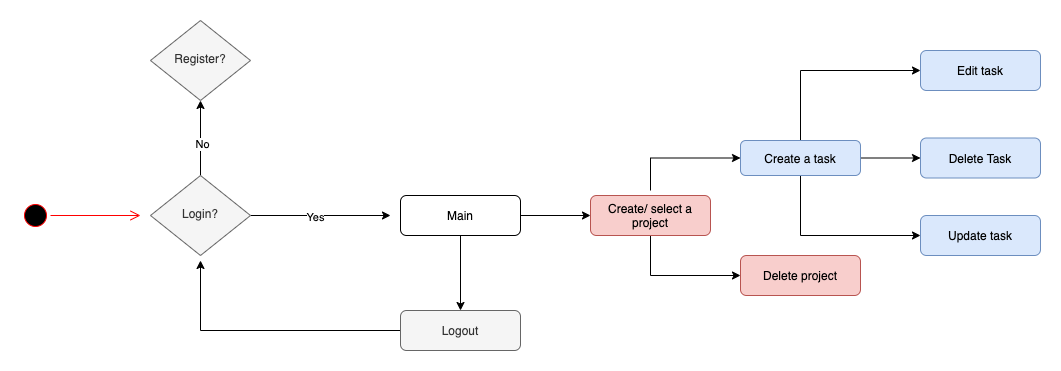

The diagram above was exported from draw.io. Its source (the exported page's mxGraphModel, read from the mxfile embedded in the PNG):
<mxGraphModel dx="932" dy="550" grid="1" gridSize="10" guides="1" tooltips="1" connect="1" arrows="1" fold="1" page="1" pageScale="1" pageWidth="827" pageHeight="1169" math="0" shadow="0">
  <root>
    <mxCell id="WIyWlLk6GJQsqaUBKTNV-0" />
    <mxCell id="WIyWlLk6GJQsqaUBKTNV-1" parent="WIyWlLk6GJQsqaUBKTNV-0" />
    <mxCell id="ZnPPMX-xmJ2Blk8Hq0As-13" style="edgeStyle=orthogonalEdgeStyle;rounded=0;orthogonalLoop=1;jettySize=auto;html=1;entryX=0;entryY=0.5;entryDx=0;entryDy=0;exitX=0.5;exitY=1;exitDx=0;exitDy=0;" edge="1" parent="WIyWlLk6GJQsqaUBKTNV-1" source="WIyWlLk6GJQsqaUBKTNV-3" target="WIyWlLk6GJQsqaUBKTNV-11">
      <mxGeometry relative="1" as="geometry" />
    </mxCell>
    <mxCell id="ZnPPMX-xmJ2Blk8Hq0As-15" style="edgeStyle=orthogonalEdgeStyle;rounded=0;orthogonalLoop=1;jettySize=auto;html=1;entryX=0;entryY=0.5;entryDx=0;entryDy=0;" edge="1" parent="WIyWlLk6GJQsqaUBKTNV-1" target="WIyWlLk6GJQsqaUBKTNV-12">
      <mxGeometry relative="1" as="geometry">
        <mxPoint x="680" y="220" as="sourcePoint" />
        <Array as="points">
          <mxPoint x="680" y="188" />
        </Array>
      </mxGeometry>
    </mxCell>
    <mxCell id="WIyWlLk6GJQsqaUBKTNV-3" value="Create/ select a project" style="rounded=1;whiteSpace=wrap;html=1;fontSize=12;glass=0;strokeWidth=1;shadow=0;fillColor=#f8cecc;strokeColor=#b85450;" parent="WIyWlLk6GJQsqaUBKTNV-1" vertex="1">
      <mxGeometry x="620" y="225" width="120" height="40" as="geometry" />
    </mxCell>
    <mxCell id="WIyWlLk6GJQsqaUBKTNV-6" value="Register?" style="rhombus;whiteSpace=wrap;html=1;shadow=0;fontFamily=Helvetica;fontSize=12;align=center;strokeWidth=1;spacing=6;spacingTop=-4;fillColor=#f5f5f5;strokeColor=#666666;fontColor=#333333;" parent="WIyWlLk6GJQsqaUBKTNV-1" vertex="1">
      <mxGeometry x="180" y="50" width="100" height="80" as="geometry" />
    </mxCell>
    <mxCell id="ZnPPMX-xmJ2Blk8Hq0As-10" style="edgeStyle=orthogonalEdgeStyle;rounded=0;orthogonalLoop=1;jettySize=auto;html=1;entryX=0.5;entryY=0;entryDx=0;entryDy=0;" edge="1" parent="WIyWlLk6GJQsqaUBKTNV-1" source="WIyWlLk6GJQsqaUBKTNV-7" target="ZnPPMX-xmJ2Blk8Hq0As-9">
      <mxGeometry relative="1" as="geometry" />
    </mxCell>
    <mxCell id="ZnPPMX-xmJ2Blk8Hq0As-11" style="edgeStyle=orthogonalEdgeStyle;rounded=0;orthogonalLoop=1;jettySize=auto;html=1;entryX=0;entryY=0.5;entryDx=0;entryDy=0;" edge="1" parent="WIyWlLk6GJQsqaUBKTNV-1" source="WIyWlLk6GJQsqaUBKTNV-7" target="WIyWlLk6GJQsqaUBKTNV-3">
      <mxGeometry relative="1" as="geometry">
        <mxPoint x="610" y="245" as="targetPoint" />
      </mxGeometry>
    </mxCell>
    <mxCell id="WIyWlLk6GJQsqaUBKTNV-7" value="Main" style="rounded=1;whiteSpace=wrap;html=1;fontSize=12;glass=0;strokeWidth=1;shadow=0;" parent="WIyWlLk6GJQsqaUBKTNV-1" vertex="1">
      <mxGeometry x="430" y="225" width="120" height="40" as="geometry" />
    </mxCell>
    <mxCell id="ZnPPMX-xmJ2Blk8Hq0As-2" style="edgeStyle=orthogonalEdgeStyle;rounded=0;orthogonalLoop=1;jettySize=auto;html=1;entryX=0.5;entryY=1;entryDx=0;entryDy=0;" edge="1" parent="WIyWlLk6GJQsqaUBKTNV-1" source="WIyWlLk6GJQsqaUBKTNV-10" target="WIyWlLk6GJQsqaUBKTNV-6">
      <mxGeometry relative="1" as="geometry" />
    </mxCell>
    <mxCell id="ZnPPMX-xmJ2Blk8Hq0As-3" value="No" style="edgeLabel;html=1;align=center;verticalAlign=middle;resizable=0;points=[];" vertex="1" connectable="0" parent="ZnPPMX-xmJ2Blk8Hq0As-2">
      <mxGeometry x="-0.1467" y="-1" relative="1" as="geometry">
        <mxPoint as="offset" />
      </mxGeometry>
    </mxCell>
    <mxCell id="ZnPPMX-xmJ2Blk8Hq0As-4" style="edgeStyle=orthogonalEdgeStyle;rounded=0;orthogonalLoop=1;jettySize=auto;html=1;exitX=1;exitY=0.5;exitDx=0;exitDy=0;" edge="1" parent="WIyWlLk6GJQsqaUBKTNV-1" source="WIyWlLk6GJQsqaUBKTNV-10">
      <mxGeometry relative="1" as="geometry">
        <mxPoint x="420" y="245" as="targetPoint" />
      </mxGeometry>
    </mxCell>
    <mxCell id="ZnPPMX-xmJ2Blk8Hq0As-5" value="Yes" style="edgeLabel;html=1;align=center;verticalAlign=middle;resizable=0;points=[];" vertex="1" connectable="0" parent="ZnPPMX-xmJ2Blk8Hq0As-4">
      <mxGeometry x="-0.0857" y="-1" relative="1" as="geometry">
        <mxPoint as="offset" />
      </mxGeometry>
    </mxCell>
    <mxCell id="WIyWlLk6GJQsqaUBKTNV-10" value="Login?" style="rhombus;whiteSpace=wrap;html=1;shadow=0;fontFamily=Helvetica;fontSize=12;align=center;strokeWidth=1;spacing=6;spacingTop=-4;fillColor=#f5f5f5;strokeColor=#666666;fontColor=#333333;" parent="WIyWlLk6GJQsqaUBKTNV-1" vertex="1">
      <mxGeometry x="180" y="205" width="100" height="80" as="geometry" />
    </mxCell>
    <mxCell id="WIyWlLk6GJQsqaUBKTNV-11" value="Delete project" style="rounded=1;whiteSpace=wrap;html=1;fontSize=12;glass=0;strokeWidth=1;shadow=0;fillColor=#f8cecc;strokeColor=#b85450;" parent="WIyWlLk6GJQsqaUBKTNV-1" vertex="1">
      <mxGeometry x="770" y="285" width="120" height="40" as="geometry" />
    </mxCell>
    <mxCell id="ZnPPMX-xmJ2Blk8Hq0As-16" style="edgeStyle=orthogonalEdgeStyle;rounded=0;orthogonalLoop=1;jettySize=auto;html=1;entryX=0;entryY=0.5;entryDx=0;entryDy=0;exitX=0.5;exitY=0;exitDx=0;exitDy=0;" edge="1" parent="WIyWlLk6GJQsqaUBKTNV-1" source="WIyWlLk6GJQsqaUBKTNV-12" target="ZnPPMX-xmJ2Blk8Hq0As-6">
      <mxGeometry relative="1" as="geometry">
        <Array as="points">
          <mxPoint x="830" y="100" />
        </Array>
      </mxGeometry>
    </mxCell>
    <mxCell id="ZnPPMX-xmJ2Blk8Hq0As-17" style="edgeStyle=orthogonalEdgeStyle;rounded=0;orthogonalLoop=1;jettySize=auto;html=1;entryX=0;entryY=0.5;entryDx=0;entryDy=0;" edge="1" parent="WIyWlLk6GJQsqaUBKTNV-1" source="WIyWlLk6GJQsqaUBKTNV-12" target="ZnPPMX-xmJ2Blk8Hq0As-8">
      <mxGeometry relative="1" as="geometry">
        <Array as="points">
          <mxPoint x="830" y="265" />
        </Array>
      </mxGeometry>
    </mxCell>
    <mxCell id="ZnPPMX-xmJ2Blk8Hq0As-19" style="edgeStyle=orthogonalEdgeStyle;rounded=0;orthogonalLoop=1;jettySize=auto;html=1;entryX=0;entryY=0.5;entryDx=0;entryDy=0;" edge="1" parent="WIyWlLk6GJQsqaUBKTNV-1" source="WIyWlLk6GJQsqaUBKTNV-12" target="ZnPPMX-xmJ2Blk8Hq0As-7">
      <mxGeometry relative="1" as="geometry" />
    </mxCell>
    <mxCell id="WIyWlLk6GJQsqaUBKTNV-12" value="Create a task" style="rounded=1;whiteSpace=wrap;html=1;fontSize=12;glass=0;strokeWidth=1;shadow=0;fillColor=#dae8fc;strokeColor=#6c8ebf;" parent="WIyWlLk6GJQsqaUBKTNV-1" vertex="1">
      <mxGeometry x="770" y="170" width="120" height="35" as="geometry" />
    </mxCell>
    <mxCell id="ZnPPMX-xmJ2Blk8Hq0As-0" value="" style="ellipse;html=1;shape=startState;fillColor=#000000;strokeColor=#ff0000;" vertex="1" parent="WIyWlLk6GJQsqaUBKTNV-1">
      <mxGeometry x="50" y="230" width="30" height="30" as="geometry" />
    </mxCell>
    <mxCell id="ZnPPMX-xmJ2Blk8Hq0As-1" value="" style="edgeStyle=orthogonalEdgeStyle;html=1;verticalAlign=bottom;endArrow=open;endSize=8;strokeColor=#ff0000;" edge="1" source="ZnPPMX-xmJ2Blk8Hq0As-0" parent="WIyWlLk6GJQsqaUBKTNV-1">
      <mxGeometry relative="1" as="geometry">
        <mxPoint x="170" y="245" as="targetPoint" />
      </mxGeometry>
    </mxCell>
    <mxCell id="ZnPPMX-xmJ2Blk8Hq0As-6" value="Edit task" style="rounded=1;whiteSpace=wrap;html=1;fontSize=12;glass=0;strokeWidth=1;shadow=0;fillColor=#dae8fc;strokeColor=#6c8ebf;" vertex="1" parent="WIyWlLk6GJQsqaUBKTNV-1">
      <mxGeometry x="950" y="80" width="120" height="40" as="geometry" />
    </mxCell>
    <mxCell id="ZnPPMX-xmJ2Blk8Hq0As-7" value="Delete Task" style="rounded=1;whiteSpace=wrap;html=1;fontSize=12;glass=0;strokeWidth=1;shadow=0;fillColor=#dae8fc;strokeColor=#6c8ebf;" vertex="1" parent="WIyWlLk6GJQsqaUBKTNV-1">
      <mxGeometry x="950" y="167.5" width="120" height="40" as="geometry" />
    </mxCell>
    <mxCell id="ZnPPMX-xmJ2Blk8Hq0As-8" value="Update task" style="rounded=1;whiteSpace=wrap;html=1;fontSize=12;glass=0;strokeWidth=1;shadow=0;fillColor=#dae8fc;strokeColor=#6c8ebf;" vertex="1" parent="WIyWlLk6GJQsqaUBKTNV-1">
      <mxGeometry x="950" y="245" width="120" height="40" as="geometry" />
    </mxCell>
    <mxCell id="ZnPPMX-xmJ2Blk8Hq0As-12" style="edgeStyle=orthogonalEdgeStyle;rounded=0;orthogonalLoop=1;jettySize=auto;html=1;" edge="1" parent="WIyWlLk6GJQsqaUBKTNV-1" source="ZnPPMX-xmJ2Blk8Hq0As-9">
      <mxGeometry relative="1" as="geometry">
        <mxPoint x="230" y="290" as="targetPoint" />
      </mxGeometry>
    </mxCell>
    <mxCell id="ZnPPMX-xmJ2Blk8Hq0As-9" value="Logout" style="rounded=1;whiteSpace=wrap;html=1;fontSize=12;glass=0;strokeWidth=1;shadow=0;fillColor=#f5f5f5;strokeColor=#666666;fontColor=#333333;" vertex="1" parent="WIyWlLk6GJQsqaUBKTNV-1">
      <mxGeometry x="430" y="340" width="120" height="40" as="geometry" />
    </mxCell>
  </root>
</mxGraphModel>